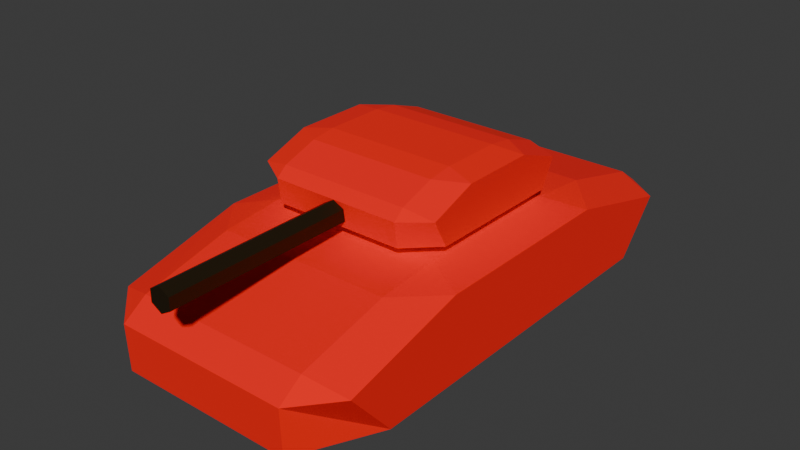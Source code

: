 # Source: TankLow.blend  (saved by Blender 4.0.36; exported with 4.5.12 LTS)
import bpy
from mathutils import Matrix  # noqa: F401  (used for matrix-valued properties, if any)

bpy.ops.wm.read_factory_settings(use_empty=True)
scene = bpy.context.scene
scene.name = 'Scene'

# ---- collections
col_collection = bpy.data.collections.new('Collection'); scene.collection.children.link(col_collection)

# ---- materials (node trees are filled in below, after node groups)
mat_body = bpy.data.materials.new('Body')
mat_body.alpha_threshold = 0.0
mat_body.use_transparent_shadow = False
mat_body.roughness = 0.5
mat_body.line_color = (0.0, 0.0, 0.0, 1.0)
mat_gun = bpy.data.materials.new('Gun')
mat_gun.use_transparent_shadow = False

# ---- node groups
ng_auto_smooth = bpy.data.node_groups.new('Auto Smooth', 'GeometryNodeTree')
_s = ng_auto_smooth.interface.new_socket(name='Geometry', in_out='OUTPUT', socket_type='NodeSocketGeometry')
_s = ng_auto_smooth.interface.new_socket(name='Geometry', in_out='INPUT', socket_type='NodeSocketGeometry')
_s = ng_auto_smooth.interface.new_socket(name='Angle', in_out='INPUT', socket_type='NodeSocketFloat')
_s.subtype = 'ANGLE'
_s.min_value = 0.0
_s.max_value = 3.142
ng_auto_smooth.is_modifier = True
_N = ng_auto_smooth.nodes; _L = ng_auto_smooth.links
n0 = _N.new('NodeGroupOutput'); n0.name = 'Group Output'; n0.location = (480, -100)
n1 = _N.new('NodeGroupInput'); n1.name = 'Group Input'; n1.location = (-420, -300)
n2 = _N.new('NodeGroupInput'); n2.name = 'Group Input.001'; n2.location = (-60, -100)
n3 = _N.new('GeometryNodeSetShadeSmooth'); n3.name = 'Set Shade Smooth'; n3.location = (120, -100)
n3.domain = 'EDGE'
n4 = _N.new('GeometryNodeSetShadeSmooth'); n4.name = 'Set Shade Smooth.001'; n4.location = (300, -100)
n5 = _N.new('GeometryNodeInputMeshEdgeAngle'); n5.name = 'Edge Angle'; n5.location = (-420, -220)
n6 = _N.new('GeometryNodeInputEdgeSmooth'); n6.name = 'Is Edge Smooth'; n6.location = (-60, -160)
n7 = _N.new('GeometryNodeInputShadeSmooth'); n7.name = 'Is Face Smooth'; n7.location = (-240, -340)
n8 = _N.new('FunctionNodeBooleanMath'); n8.name = 'Boolean Math'; n8.location = (-60, -220)
n9 = _N.new('FunctionNodeCompare'); n9.name = 'Compare'; n9.location = (-240, -180)
n9.operation = 'LESS_EQUAL'
_L.new(n5.outputs[0], n9.inputs[0])
_L.new(n4.outputs[0], n0.inputs[0])
_L.new(n1.outputs[1], n9.inputs[1])
_L.new(n9.outputs[0], n8.inputs[0])
_L.new(n7.outputs[0], n8.inputs[1])
_L.new(n2.outputs[0], n3.inputs[0])
_L.new(n6.outputs[0], n3.inputs[1])
_L.new(n3.outputs[0], n4.inputs[0])
_L.new(n8.outputs[0], n3.inputs[2])
n0.is_active_output = True

# ---- material node trees
mat_body.use_nodes = True; mat_body.node_tree.nodes.clear()
_N = mat_body.node_tree.nodes; _L = mat_body.node_tree.links
n0 = _N.new('ShaderNodeOutputMaterial'); n0.name = 'Material Output'; n0.location = (300, 300)
n1 = _N.new('ShaderNodeBsdfPrincipled'); n1.name = 'Principled BSDF'; n1.location = (10, 300)
n1.inputs[0].default_value = (1.0, 0.003303, 0.0, 1.0)
n1.inputs[2].default_value = 1.0
n1.inputs[3].default_value = 1.45
_L.new(n1.outputs[0], n0.inputs[0])
n0.is_active_output = True
mat_gun.use_nodes = True; mat_gun.node_tree.nodes.clear()
_N = mat_gun.node_tree.nodes; _L = mat_gun.node_tree.links
n0 = _N.new('ShaderNodeBsdfPrincipled'); n0.name = 'Principled BSDF'; n0.location = (10, 300)
n0.inputs[0].default_value = (0.01435, 0.007387, 0.0, 1.0)
n0.inputs[3].default_value = 1.45
n1 = _N.new('ShaderNodeOutputMaterial'); n1.name = 'Material Output'; n1.location = (300, 300)
_L.new(n0.outputs[0], n1.inputs[0])
n1.is_active_output = True

# ---- world
world_world = bpy.data.worlds.new('World'); scene.world = world_world
world_world.use_nodes = True; world_world.node_tree.nodes.clear()
_N = world_world.node_tree.nodes; _L = world_world.node_tree.links
n0 = _N.new('ShaderNodeOutputWorld'); n0.name = 'World Output'; n0.location = (300, 300)
n1 = _N.new('ShaderNodeBackground'); n1.name = 'Background'; n1.location = (10, 300)
n1.inputs[0].default_value = (0.05088, 0.05088, 0.05088, 1.0)
_L.new(n1.outputs[0], n0.inputs[0])
n0.is_active_output = True
world_world.color = (0.05088, 0.05088, 0.05088)
world_world.use_sun_shadow = False
world_world.sun_shadow_jitter_overblur = 0.0

# ---- meshes
me_cube_001 = bpy.data.meshes.new('Cube.001')
me_cube_001.from_pydata([(-0.9703, -0.6757, 0.2204), (-0.6757, -0.6757, 0.02972), (-0.6757, -0.9703, 0.2151), (-0.9703, 0.6757, 0.2204), (-0.6757, 0.9703, 0.2151), (-0.6757, 0.6757, 0.02972), (0.9703, -0.6757, 0.2204), (0.6757, -0.9703, 0.2151), (0.6757, -0.6757, 0.02972), (0.6757, 0.9703, 0.2151), (0.9703, 0.6757, 0.2204), (0.6757, 0.6757, 0.02972), (-0.9703, -0.8432, 1.002), (-0.6757, -0.9771, 0.9213), (-0.6757, -0.8847, 1.182), (-0.6757, -0.2969, 1.622), (-0.9703, -0.3721, 1.488), (-0.6757, -0.5368, 1.53), (-0.9703, 0.3721, 1.488), (-0.6757, 0.2969, 1.622), (-0.6757, 0.5368, 1.53), (-0.9703, 0.8432, 1.002), (-0.6757, 0.8847, 1.182), (-0.6757, 0.9771, 0.9213), (0.9703, -0.3721, 1.488), (0.6757, -0.2969, 1.622), (0.6757, -0.5368, 1.53), (0.9703, -0.8432, 1.002), (0.6757, -0.8847, 1.182), (0.6757, -0.9771, 0.9213), (0.9703, 0.8432, 1.002), (0.6757, 0.9771, 0.9213), (0.6757, 0.8847, 1.182), (0.6757, 0.2969, 1.622), (0.9703, 0.3721, 1.488), (0.6757, 0.5368, 1.53)], [], [(20, 35, 32, 22), (26, 17, 14, 28), (4, 23, 31, 9), (7, 29, 13, 2), (10, 30, 34, 24, 27, 6), (33, 19, 15, 25), (0, 12, 16, 18, 21, 3), (0, 1, 2), (3, 4, 5), (6, 7, 8), (9, 10, 11), (12, 13, 14), (15, 16, 17), (18, 19, 20), (21, 22, 23), (24, 25, 26), (27, 28, 29), (30, 31, 32), (33, 34, 35), (5, 1, 0, 3), (11, 5, 4, 9), (8, 11, 10, 6), (1, 8, 7, 2), (21, 18, 20, 22), (19, 33, 35, 20), (34, 30, 32, 35), (31, 23, 22, 32), (27, 24, 26, 28), (25, 15, 17, 26), (16, 12, 14, 17), (13, 29, 28, 14), (6, 27, 29, 7), (12, 0, 2, 13), (15, 19, 18, 16), (23, 4, 3, 21), (24, 34, 33, 25), (30, 10, 9, 31), (5, 11, 8, 1)])
_uv = me_cube_001.uv_layers.new(name='UVMap')
_uv.uv.foreach_set('vector', [0.617, 0.2649, 0.617, 0.4851, 0.5648, 0.4851, 0.5648, 0.2649, 0.617, 0.7649, 0.617, 0.9851, 0.5648, 0.9851, 0.5648, 0.7649, 0.3899, 0.2649, 0.5454, 0.2649, 0.5454, 0.4851, 0.3899, 0.4851, 0.3899, 0.7649, 0.5454, 0.7649, 0.5454, 0.9851, 0.3899, 0.9851, 0.3899, 0.5149, 0.5506, 0.5149, 0.6101, 0.5744, 0.6101, 0.6756, 0.5506, 0.7351, 0.3899, 0.7351, 0.6399, 0.5796, 0.8601, 0.5796, 0.8601, 0.6704, 0.6399, 0.6704, 0.3899, 0.01486, 0.5506, 0.01486, 0.6101, 0.07441, 0.6101, 0.1756, 0.5506, 0.2351, 0.3899, 0.2351, 0.125, 0.7351, 0.1399, 0.7351, 0.1399, 0.75, 0.125, 0.5149, 0.1399, 0.5, 0.1399, 0.5149, 0.375, 0.7351, 0.3601, 0.75, 0.3601, 0.7351, 0.3601, 0.5, 0.375, 0.5149, 0.3601, 0.5149, 0.5506, 1.0, 0.5454, 0.9851, 0.5567, 0.9851, 0.625, 0.07963, 0.6101, 0.07441, 0.617, 0.06021, 0.6101, 0.1756, 0.625, 0.1704, 0.617, 0.1898, 0.5506, 0.25, 0.5567, 0.2649, 0.5454, 0.2649, 0.6101, 0.6756, 0.625, 0.6704, 0.617, 0.6898, 0.5506, 0.75, 0.5567, 0.7649, 0.5454, 0.7649, 0.5506, 0.5, 0.5454, 0.4851, 0.5567, 0.4851, 0.625, 0.5796, 0.6101, 0.5744, 0.617, 0.5602, 0.1399, 0.5149, 0.1399, 0.7351, 0.125, 0.7351, 0.125, 0.5149, 0.3601, 0.5149, 0.1399, 0.5149, 0.1399, 0.5, 0.3601, 0.5, 0.3601, 0.7351, 0.3601, 0.5149, 0.3899, 0.5149, 0.3899, 0.7351, 0.1399, 0.7351, 0.3601, 0.7351, 0.3601, 0.75, 0.1399, 0.75, 0.5506, 0.2351, 0.6101, 0.1756, 0.617, 0.1898, 0.5648, 0.242, 0.625, 0.2649, 0.625, 0.4851, 0.617, 0.4851, 0.617, 0.2649, 0.6101, 0.5744, 0.5506, 0.5149, 0.5648, 0.508, 0.617, 0.5602, 0.5454, 0.4851, 0.5454, 0.2649, 0.5648, 0.2649, 0.5648, 0.4851, 0.5506, 0.7351, 0.6101, 0.6756, 0.617, 0.6898, 0.5648, 0.742, 0.625, 0.7649, 0.625, 0.9851, 0.617, 0.9851, 0.617, 0.7649, 0.6101, 0.07441, 0.5506, 0.01486, 0.5648, 0.008042, 0.617, 0.06021, 0.5454, 0.9851, 0.5454, 0.7649, 0.5648, 0.7649, 0.5648, 0.9851, 0.3899, 0.7351, 0.5506, 0.7351, 0.5454, 0.7649, 0.3899, 0.7649, 0.5506, 1.0, 0.3899, 1.0, 0.3899, 0.9851, 0.5454, 0.9851, 0.625, 0.07963, 0.625, 0.1704, 0.6101, 0.1756, 0.6101, 0.07441, 0.5454, 0.2649, 0.3899, 0.2649, 0.3899, 0.2351, 0.5506, 0.2351, 0.6101, 0.6756, 0.6101, 0.5744, 0.6399, 0.5796, 0.6399, 0.6704, 0.5506, 0.5149, 0.3899, 0.5149, 0.3899, 0.4851, 0.5454, 0.4851, 0.1399, 0.5149, 0.3601, 0.5149, 0.3601, 0.7351, 0.1399, 0.7351])
me_cube_001.materials.append(mat_body)
me_cube_001.update()
me_cylinder = bpy.data.meshes.new('Cylinder')
me_cylinder.from_pydata([(8.882e-16, 2.303, -1.647), (8.882e-16, 2.303, -0.3136), (0.7217, 1.886, -1.647), (0.7217, 1.886, -0.3136), (0.7217, 1.053, -1.647), (0.7217, 1.053, -0.3136), (8.882e-16, 0.6362, -1.647), (8.882e-16, 0.6362, -0.3136), (-0.7217, 1.053, -1.647), (-0.7217, 1.053, -0.3136), (-0.7217, 1.886, -1.647), (-0.7217, 1.886, -0.3136), (-6.622, 0.5793, -0.3993), (-4.611, 0.1087, -0.3918), (-4.611, 0.5669, -0.5596), (-6.622, 0.5793, 0.4199), (-4.611, 0.5669, 0.5802), (-4.611, 0.1087, 0.4124), (6.622, 0.5793, -0.3993), (4.611, 0.5669, -0.5596), (4.611, 0.1087, -0.3918), (4.611, 0.5669, 0.5802), (6.622, 0.5793, 0.4199), (4.611, 0.1087, 0.4124), (-6.621, 2.51, -0.4846), (-4.612, 2.311, -0.5787), (-4.611, 2.954, -0.5156), (-4.611, 4.042, -0.1664), (-6.621, 3.711, -0.2105), (-4.611, 3.814, -0.3098), (-6.621, 3.711, 0.2311), (-4.611, 4.042, 0.187), (-4.611, 3.814, 0.3304), (-6.621, 2.51, 0.5052), (-4.611, 2.954, 0.5362), (-4.612, 2.311, 0.5993), (6.621, 3.711, -0.2105), (4.611, 4.042, -0.1664), (4.611, 3.814, -0.3098), (6.621, 2.51, -0.4846), (4.611, 2.954, -0.5156), (4.612, 2.311, -0.5787), (6.621, 2.51, 0.5052), (4.612, 2.311, 0.5993), (4.611, 2.954, 0.5362), (4.611, 4.042, 0.187), (6.621, 3.711, 0.2311), (4.611, 3.814, 0.3304)], [], [(0, 1, 3, 2), (2, 3, 5, 4), (4, 5, 7, 6), (6, 7, 9, 8), (3, 1, 11, 9, 7, 5), (8, 9, 11, 10), (10, 11, 1, 0), (0, 2, 4, 6, 8, 10), (32, 34, 44, 47), (38, 40, 26, 29), (16, 21, 43, 35), (19, 14, 25, 41), (22, 18, 39, 36, 46, 42), (45, 37, 27, 31), (12, 15, 33, 30, 28, 24), (12, 14, 13), (15, 17, 16), (18, 20, 19), (21, 23, 22), (24, 26, 25), (27, 29, 28), (30, 32, 31), (33, 35, 34), (36, 38, 37), (39, 41, 40), (42, 44, 43), (45, 47, 46), (17, 15, 12, 13), (23, 21, 16, 17), (20, 18, 22, 23), (13, 14, 19, 20), (33, 34, 32, 30), (31, 32, 47, 45), (46, 47, 44, 42), (43, 44, 34, 35), (39, 40, 38, 36), (37, 38, 29, 27), (28, 29, 26, 24), (25, 26, 40, 41), (18, 19, 41, 39), (24, 25, 14, 12), (27, 28, 30, 31), (35, 33, 15, 16), (36, 37, 45, 46), (42, 43, 21, 22), (17, 13, 20, 23)])
me_cylinder.polygons.foreach_set('material_index', [1, 1, 1, 1, 1, 1, 1, 1, 0, 0, 0, 0, 0, 0, 0, 0, 0, 0, 0, 0, 0, 0, 0, 0, 0, 0, 0, 0, 0, 0, 0, 0, 0, 0, 0, 0, 0, 0, 0, 0, 0, 0, 0, 0, 0, 0])
_k = set([(0, 1), (0, 2), (0, 10), (1, 3), (1, 11), (2, 3), (2, 4), (3, 5), (4, 5), (4, 6), (5, 7), (6, 7), (6, 8), (7, 9), (8, 9), (8, 10), (9, 11), (10, 11), (12, 13), (12, 14), (12, 15), (12, 24), (13, 14), (13, 17), (13, 20), (14, 19), (14, 25), (15, 16), (15, 17), (15, 33), (16, 17), (16, 21), (16, 35), (17, 23), (18, 19), (18, 20), (18, 22), (18, 39), (19, 20), (19, 41), (20, 23), (21, 22), (21, 23), (21, 43), (22, 23), (22, 42), (24, 25), (24, 26), (24, 28), (25, 26), (25, 41), (26, 29), (26, 40), (27, 28), (27, 29), (27, 31), (27, 37), (28, 29), (28, 30), (29, 38), (30, 31), (30, 32), (30, 33), (31, 32), (31, 45), (32, 34), (32, 47), (33, 34), (33, 35), (34, 35), (34, 44), (35, 43), (36, 37), (36, 38), (36, 39), (36, 46), (37, 38), (37, 45), (38, 40), (39, 40), (39, 41), (40, 41), (42, 43), (42, 44), (42, 46), (43, 44), (44, 47), (45, 46), (45, 47), (46, 47)])
me_cylinder.attributes.new('sharp_edge', 'BOOLEAN', 'EDGE').data.foreach_set('value', [ (min(e.vertices), max(e.vertices)) in _k for e in me_cylinder.edges])
_uv = me_cylinder.uv_layers.new(name='UVMap')
_uv.uv.foreach_set('vector', [1.0, 0.5, 1.0, 1.0, 0.8333, 1.0, 0.8333, 0.5, 0.8333, 0.5, 0.8333, 1.0, 0.6667, 1.0, 0.6667, 0.5, 0.6667, 0.5, 0.6667, 1.0, 0.5, 1.0, 0.5, 0.5, 0.5, 0.5, 0.5, 1.0, 0.3333, 1.0, 0.3333, 0.5, 0.4578, 0.37, 0.25, 0.49, 0.04215, 0.37, 0.04215, 0.13, 0.25, 0.01, 0.4578, 0.13, 0.3333, 0.5, 0.3333, 1.0, 0.1667, 1.0, 0.1667, 0.5, 0.1667, 0.5, 0.1667, 1.0, -8.941e-08, 1.0, -8.941e-08, 0.5, 0.75, 0.49, 0.9578, 0.37, 0.9578, 0.13, 0.75, 0.01, 0.5422, 0.13, 0.5422, 0.37, 0.617, 0.2649, 0.5648, 0.2649, 0.5648, 0.4851, 0.617, 0.4851, 0.617, 0.7649, 0.5648, 0.7649, 0.5648, 0.9851, 0.617, 0.9851, 0.3899, 0.2649, 0.3899, 0.4851, 0.5454, 0.4851, 0.5454, 0.2649, 0.3899, 0.7649, 0.3899, 0.9851, 0.5454, 0.9851, 0.5454, 0.7649, 0.3899, 0.5149, 0.3899, 0.7351, 0.5506, 0.7351, 0.6101, 0.6756, 0.6101, 0.5744, 0.5506, 0.5149, 0.6399, 0.5796, 0.6399, 0.6704, 0.8601, 0.6704, 0.8601, 0.5796, 0.3899, 0.01486, 0.3899, 0.2351, 0.5506, 0.2351, 0.6101, 0.1756, 0.6101, 0.07441, 0.5506, 0.01486, 0.125, 0.7351, 0.1399, 0.75, 0.1399, 0.7351, 0.125, 0.5149, 0.1399, 0.5149, 0.1399, 0.5, 0.375, 0.7351, 0.3601, 0.7351, 0.3601, 0.75, 0.3601, 0.5, 0.3601, 0.5149, 0.375, 0.5149, 0.5506, 1.0, 0.5567, 0.9851, 0.5454, 0.9851, 0.625, 0.07963, 0.617, 0.06021, 0.6101, 0.07441, 0.6101, 0.1756, 0.617, 0.1898, 0.625, 0.1704, 0.5506, 0.25, 0.5454, 0.2649, 0.5567, 0.2649, 0.6101, 0.6756, 0.617, 0.6898, 0.625, 0.6704, 0.5506, 0.75, 0.5454, 0.7649, 0.5567, 0.7649, 0.5506, 0.5, 0.5567, 0.4851, 0.5454, 0.4851, 0.625, 0.5796, 0.617, 0.5602, 0.6101, 0.5744, 0.1399, 0.5149, 0.125, 0.5149, 0.125, 0.7351, 0.1399, 0.7351, 0.3601, 0.5149, 0.3601, 0.5, 0.1399, 0.5, 0.1399, 0.5149, 0.3601, 0.7351, 0.3899, 0.7351, 0.3899, 0.5149, 0.3601, 0.5149, 0.1399, 0.7351, 0.1399, 0.75, 0.3601, 0.75, 0.3601, 0.7351, 0.5506, 0.2351, 0.5648, 0.242, 0.617, 0.1898, 0.6101, 0.1756, 0.625, 0.2649, 0.617, 0.2649, 0.617, 0.4851, 0.625, 0.4851, 0.6101, 0.5744, 0.617, 0.5602, 0.5648, 0.508, 0.5506, 0.5149, 0.5454, 0.4851, 0.5648, 0.4851, 0.5648, 0.2649, 0.5454, 0.2649, 0.5506, 0.7351, 0.5648, 0.742, 0.617, 0.6898, 0.6101, 0.6756, 0.625, 0.7649, 0.617, 0.7649, 0.617, 0.9851, 0.625, 0.9851, 0.6101, 0.07441, 0.617, 0.06021, 0.5648, 0.008042, 0.5506, 0.01486, 0.5454, 0.9851, 0.5648, 0.9851, 0.5648, 0.7649, 0.5454, 0.7649, 0.3899, 0.7351, 0.3899, 0.7649, 0.5454, 0.7649, 0.5506, 0.7351, 0.5506, 1.0, 0.5454, 0.9851, 0.3899, 0.9851, 0.3899, 1.0, 0.625, 0.07963, 0.6101, 0.07441, 0.6101, 0.1756, 0.625, 0.1704, 0.5454, 0.2649, 0.5506, 0.2351, 0.3899, 0.2351, 0.3899, 0.2649, 0.6101, 0.6756, 0.6399, 0.6704, 0.6399, 0.5796, 0.6101, 0.5744, 0.5506, 0.5149, 0.5454, 0.4851, 0.3899, 0.4851, 0.3899, 0.5149, 0.1399, 0.5149, 0.1399, 0.7351, 0.3601, 0.7351, 0.3601, 0.5149])
me_cylinder.materials.append(mat_body)
me_cylinder.materials.append(mat_gun)
me_cylinder.update()
me_cylinder.normals_split_custom_set([tuple(v) for v in zip(*[iter([0.5, 0.866, 0.0, 0.5, 0.866, 0.0, 0.5, 0.866, 0.0, 0.5, 0.866, 0.0, 1.0, 0.0, 0.0, 1.0, 0.0, 0.0, 1.0, 0.0, 0.0, 1.0, 0.0, 0.0, 0.5, -0.866, 0.0, 0.5, -0.866, 0.0, 0.5, -0.866, 0.0, 0.5, -0.866, 0.0, -0.5, -0.866, 0.0, -0.5, -0.866, 0.0, -0.5, -0.866, 0.0, -0.5, -0.866, 0.0, 0.0, 0.0, 1.0, 0.0, 0.0, 1.0, 0.0, 0.0, 1.0, 0.0, 0.0, 1.0, 0.0, 0.0, 1.0, 0.0, 0.0, 1.0, -1.0, 0.0, 0.0, -1.0, 0.0, 0.0, -1.0, 0.0, 0.0, -1.0, 0.0, 0.0, -0.5, 0.866, 0.0, -0.5, 0.866, 0.0, -0.5, 0.866, 0.0, -0.5, 0.866, 0.0, -6.607e-08, 0.0, -1.0, -6.607e-08, 0.0, -1.0, -6.607e-08, 0.0, -1.0, -6.607e-08, 0.0, -1.0, -6.607e-08, 0.0, -1.0, -6.607e-08, 0.0, -1.0, -3.656e-09, 0.2329, 0.9725, -3.656e-09, 0.2329, 0.9725, -3.656e-09, 0.2329, 0.9725, -3.656e-09, 0.2329, 0.9725, 0.0, 0.2329, -0.9725, 0.0, 0.2329, -0.9725, 0.0, 0.2329, -0.9725, 0.0, 0.2329, -0.9725, 0.0, -0.01092, 0.9999, 0.0, -0.01092, 0.9999, 0.0, -0.01092, 0.9999, 0.0, -0.01092, 0.9999, 0.0, -0.01092, -0.9999, 0.0, -0.01092, -0.9999, 0.0, -0.01092, -0.9999, 0.0, -0.01092, -0.9999, 1.0, 0.0002117, 8.935e-11, 1.0, 0.0002117, 8.935e-11, 1.0, 0.0002117, 8.935e-11, 1.0, 0.0002117, 8.935e-11, 1.0, 0.0002117, 8.935e-11, 1.0, 0.0002117, 8.935e-11, 0.0, 1.0, 0.0, 0.0, 1.0, 0.0, 0.0, 1.0, 0.0, 0.0, 1.0, 0.0, -1.0, 0.0002118, 8.935e-11, -1.0, 0.0002118, 8.935e-11, -1.0, 0.0002118, 8.935e-11, -1.0, 0.0002118, 8.935e-11, -1.0, 0.0002118, 8.935e-11, -1.0, 0.0002118, 8.935e-11, -0.07675, -0.3428, -0.9363, -0.07675, -0.3428, -0.9363, -0.07675, -0.3428, -0.9363, -0.07675, -0.3428, 0.9363, -0.07675, -0.3428, 0.9363, -0.07675, -0.3428, 0.9363, 0.07675, -0.3428, -0.9363, 0.07675, -0.3428, -0.9363, 0.07675, -0.3428, -0.9363, 0.07675, -0.3428, 0.9363, 0.07675, -0.3428, 0.9363, 0.07675, -0.3428, 0.9363, -0.03688, 0.09754, -0.9945, -0.03688, 0.09754, -0.9945, -0.03688, 0.09754, -0.9945, -0.06883, 0.5311, -0.8445, -0.06883, 0.5311, -0.8445, -0.06883, 0.5311, -0.8445, -0.06883, 0.5311, 0.8445, -0.06883, 0.5311, 0.8445, -0.06883, 0.5311, 0.8445, -0.03688, 0.09754, 0.9945, -0.03688, 0.09754, 0.9945, -0.03688, 0.09754, 0.9945, 0.06883, 0.5311, -0.8445, 0.06883, 0.5311, -0.8445, 0.06883, 0.5311, -0.8445, 0.03688, 0.09754, -0.9945, 0.03688, 0.09754, -0.9945, 0.03688, 0.09754, -0.9945, 0.03688, 0.09754, 0.9945, 0.03688, 0.09754, 0.9945, 0.03688, 0.09754, 0.9945, 0.06883, 0.5311, 0.8445, 0.06883, 0.5311, 0.8445, 0.06883, 0.5311, 0.8445, -0.2279, -0.9737, -3.911e-07, -0.2279, -0.9737, -3.911e-07, -0.2279, -0.9737, -3.911e-07, -0.2279, -0.9737, -3.911e-07, 0.0, -0.3439, 0.939, 0.0, -0.3439, 0.939, 0.0, -0.3439, 0.939, 0.0, -0.3439, 0.939, 0.2279, -0.9737, -3.911e-07, 0.2279, -0.9737, -3.911e-07, 0.2279, -0.9737, -3.911e-07, 0.2279, -0.9737, -3.911e-07, 0.0, -0.3439, -0.939, 0.0, -0.3439, -0.939, 0.0, -0.3439, -0.939, 0.0, -0.3439, -0.939, -0.06228, 0.2264, 0.972, -0.06228, 0.2264, 0.972, -0.06228, 0.2264, 0.972, -0.06228, 0.2264, 0.972, -5.998e-09, 0.5323, 0.8465, -5.998e-09, 0.5323, 0.8465, -5.998e-09, 0.5323, 0.8465, -5.998e-09, 0.5323, 0.8465, 0.06228, 0.2264, 0.972, 0.06228, 0.2264, 0.972, 0.06228, 0.2264, 0.972, 0.06228, 0.2264, 0.972, 0.0, 0.09758, 0.9952, 0.0, 0.09758, 0.9952, 0.0, 0.09758, 0.9952, 0.0, 0.09758, 0.9952, 0.06228, 0.2264, -0.972, 0.06228, 0.2264, -0.972, 0.06228, 0.2264, -0.972, 0.06228, 0.2264, -0.972, 0.0, 0.5323, -0.8465, 0.0, 0.5323, -0.8465, 0.0, 0.5323, -0.8465, 0.0, 0.5323, -0.8465, -0.06228, 0.2264, -0.972, -0.06228, 0.2264, -0.972, -0.06228, 0.2264, -0.972, -0.06228, 0.2264, -0.972, 0.0, 0.09758, -0.9952, 0.0, 0.09758, -0.9952, 0.0, 0.09758, -0.9952, 0.0, 0.09758, -0.9952, 0.0646, -0.02833, -0.9975, 0.0646, -0.02833, -0.9975, 0.0646, -0.02833, -0.9975, 0.0646, -0.02833, -0.9975, -0.0646, -0.02833, -0.9975, -0.0646, -0.02833, -0.9975, -0.0646, -0.02833, -0.9975, -0.0646, -0.02833, -0.9975, -0.1624, 0.9867, 5.888e-07, -0.1624, 0.9867, 5.888e-07, -0.1624, 0.9867, 5.888e-07, -0.1624, 0.9867, 5.888e-07, -0.0646, -0.02833, 0.9975, -0.0646, -0.02833, 0.9975, -0.0646, -0.02833, 0.9975, -0.0646, -0.02833, 0.9975, 0.1624, 0.9867, 5.888e-07, 0.1624, 0.9867, 5.888e-07, 0.1624, 0.9867, 5.888e-07, 0.1624, 0.9867, 5.888e-07, 0.0646, -0.02833, 0.9975, 0.0646, -0.02833, 0.9975, 0.0646, -0.02833, 0.9975, 0.0646, -0.02833, 0.9975, 0.0, -1.0, -3.054e-07, 0.0, -1.0, -3.054e-07, 0.0, -1.0, -3.054e-07, 0.0, -1.0, -3.054e-07])] * 3)])
arm_armature_001 = bpy.data.armatures.new('Armature.001')  # bones are not reproduced

# ---- objects
ob_base = bpy.data.objects.new('Base', me_cube_001)
ob_head = bpy.data.objects.new('Head', me_cylinder)
ob_armature = bpy.data.objects.new('Armature', arm_armature_001)

# ---- transforms, parenting, visibility, modifiers, constraints
ob_base.parent = ob_armature
ob_base.matrix_parent_inverse = Matrix(((3.025, -0.0, 0.0, -0.0), (-0.0, 3.025, -0.0, 0.0), (0.0, -0.0, 3.025, -0.0), (-0.0, 0.0, -0.0, 1.0)))
ob_base.location = (0.0, 0.0, 0.0)
ob_base.scale = (2.0, 4.0, 1.0)
_vg = ob_base.vertex_groups.new(name='Root')
_vg.add([0, 1, 2, 3, 4, 5, 6, 7, 8, 9, 10, 11, 12, 13, 14, 15, 16, 17, 18, 19, 20, 21, 22, 23, 24, 25, 26, 27, 28, 29, 30, 31, 32, 33, 34, 35], 1.0, 'REPLACE')
_vg = ob_base.vertex_groups.new(name='Turret')
_m = ob_base.modifiers.new('Armature', 'ARMATURE')
_m.object = ob_armature
_m = ob_base.modifiers.new('Auto Smooth', 'NODES')
_m.node_group = ng_auto_smooth
ob_head.parent = ob_armature
ob_head.matrix_parent_inverse = Matrix(((3.025, -0.0, 0.0, -0.0), (-0.0, 3.025, -0.0, 0.0), (0.0, -0.0, 3.025, -0.0), (-0.0, 0.0, -0.0, 1.0)))
ob_head.location = (-2.22e-16, 5.96e-08, 1.658)
ob_head.rotation_euler = (1.571, -0.0, 3.142)
ob_head.scale = (0.2172, 0.2172, 2.622)
_vg = ob_head.vertex_groups.new(name='Root')
_vg = ob_head.vertex_groups.new(name='Turret')
_vg.add([0, 1, 2, 3, 4, 5, 6, 7, 8, 9, 10, 11, 12, 13, 14, 15, 16, 17, 18, 19, 20, 21, 22, 23, 24, 25, 26, 27, 28, 29, 30, 31, 32, 33, 34, 35, 36, 37, 38, 39, 40, 41, 42, 43, 44, 45, 46, 47], 1.0, 'REPLACE')
_m = ob_head.modifiers.new('Armature', 'ARMATURE')
_m.object = ob_armature
ob_armature.location = (0.0, 0.0, 0.0)
ob_armature.scale = (0.3306, 0.3306, 0.3306)
ob_armature.show_in_front = True

# ---- collection membership
col_collection.objects.link(ob_base)
col_collection.objects.link(ob_head)
col_collection.objects.link(ob_armature)

# ---- scene / render settings (as saved in the file)
scene.frame_start = 1; scene.frame_end = 250; scene.frame_set(1)
scene.render.engine = 'BLENDER_EEVEE_NEXT'
scene.cycles.sampling_pattern = 'TABULATED_SOBOL'
bpy.context.view_layer.update()

# ---- added for rendering (the .blend has no active camera and no usable light): camera, sun
cam_auto = bpy.data.cameras.new('AutoCamera')
cam_auto.lens = 50.0
cam_auto.sensor_width = 36.0
cam_auto.clip_end = 1000.0
ob_auto_camera = bpy.data.objects.new('AutoCamera', cam_auto)
scene.collection.objects.link(ob_auto_camera)
ob_auto_camera.location = (8.72946, -10.6801, 8.26653)
ob_auto_camera.rotation_euler = (1.09748, -7.21219e-08, 0.694738)
scene.camera = ob_auto_camera
light_auto_sun = bpy.data.lights.new('AutoSun', 'SUN')
light_auto_sun.energy = 3.0
light_auto_sun.angle = 0.0523599
ob_auto_sun = bpy.data.objects.new('AutoSun', light_auto_sun)
scene.collection.objects.link(ob_auto_sun)
ob_auto_sun.rotation_euler = (0.872665, 0.174533, 0.523599)
bpy.context.view_layer.update()
